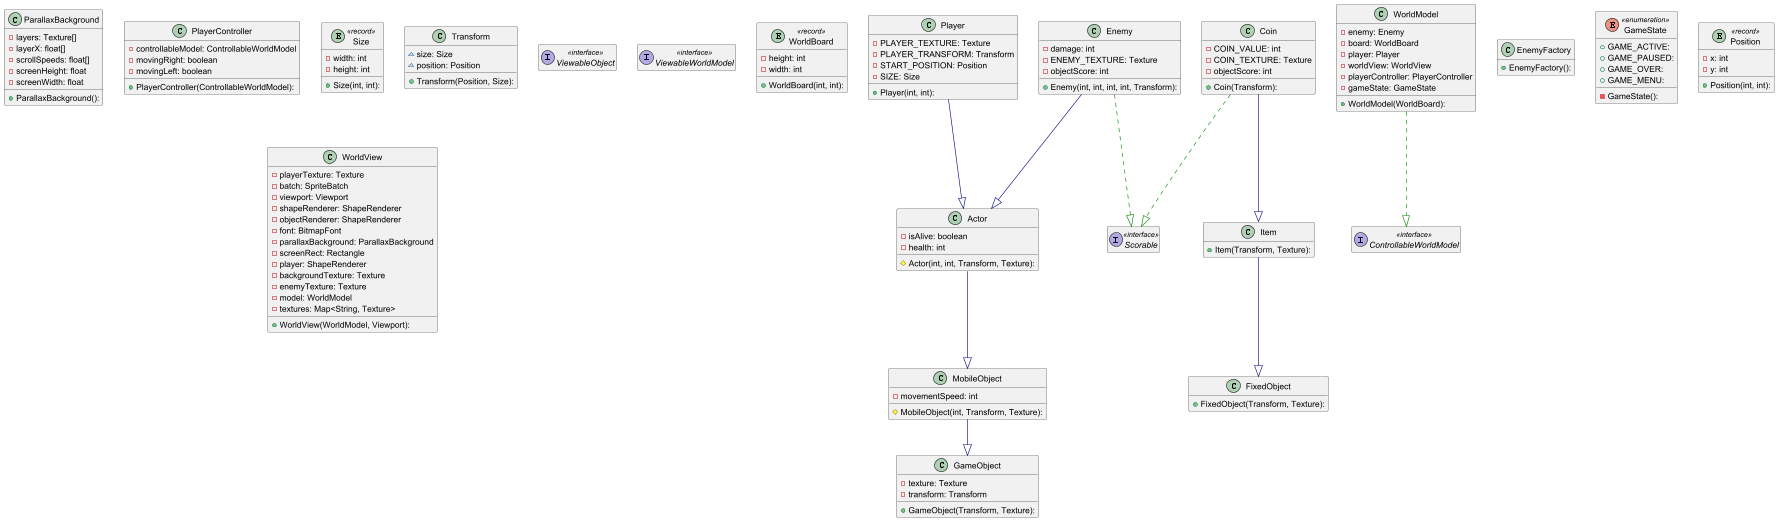

The diagram above was rendered by PlantUML. Its source (embedded in the PNG):
@startuml

'Rearrange the order of members in all objects
'skinparam classAttributeOrder constructor, attribute, method

'Run the generated PlantUML diagram
!include diagram.plantuml

'Hides the "separator" lines when it's empty
hide empty members

'Remove unnecessary objects
remove HelloWorld
remove PlayerControllerTest
remove ExampleIT
remove ExampleTest
remove Main

'Remove package-info files
remove node0
remove node1
remove node18

'Force rearrange objects
'WorldModel -[hidden]-- WorldView
'Player -[hidden]- WorldModel
'Player -[hidden] Actor

'SIMPLE LAYOUT (no dependencies)
'WorldModel - WorldBoard
'WorldModel -- GameState
'WorldModel -- EnemyFactory
'Size -- Transform

'ARROW THICKNESS
' - Manually add thickness=4 to each relation in diagram.plantuml.

@enduml